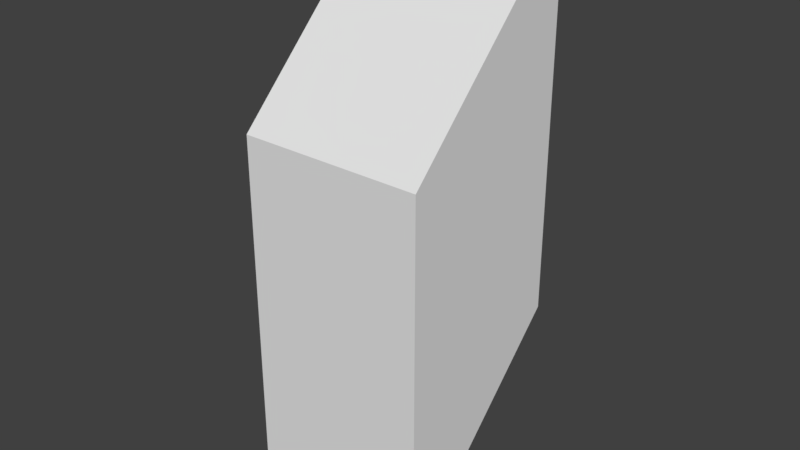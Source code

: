 # Source: Wedge.blend  (saved by Blender 2.79.0; exported with 4.5.12 LTS)
import bpy
from mathutils import Matrix  # noqa: F401  (used for matrix-valued properties, if any)

bpy.ops.wm.read_factory_settings(use_empty=True)
scene = bpy.context.scene
scene.name = 'Scene'

# ---- collections
col_collection_1 = bpy.data.collections.new('Collection 1'); scene.collection.children.link(col_collection_1)

# ---- world
world_world = bpy.data.worlds.new('World'); scene.world = world_world
world_world.color = (0.05088, 0.05088, 0.05088)
world_world.use_sun_shadow = False
world_world.sun_shadow_jitter_overblur = 0.0
world_world.cycles.sampling_method = 'MANUAL'

# ---- meshes
me_cube_003 = bpy.data.meshes.new('Cube.003')
me_cube_003.from_pydata([(-1.0, -1.0, -1.0), (-1.0, -1.0, 1.0), (1.0, -1.0, -1.0), (-1.0, 1.0, 5.0), (1.0, 1.0, 5.0), (-1.0, -1.0, 3.0), (-1.0, 1.0, 1.0), (-1.0, 1.0, 3.0), (1.0, -1.0, 1.0), (1.0, -1.0, 3.0), (1.0, 1.0, 1.0), (1.0, 1.0, 3.0)], [], [(2, 10, 8), (10, 2, 0, 6), (1, 6, 0), (2, 8, 1, 0), (4, 3, 5, 9), (7, 3, 4, 11), (7, 5, 3), (11, 4, 9), (1, 5, 7, 6), (6, 7, 11, 10), (10, 11, 9, 8), (8, 9, 5, 1)])
me_cube_003.use_remesh_preserve_volume = False
me_cube_003.use_remesh_preserve_attributes = False
me_cube_003.use_mirror_vertex_groups = False
me_cube_003.update()

# ---- objects
ob_cube_001 = bpy.data.objects.new('Cube.001', me_cube_003)

# ---- transforms, parenting, visibility, modifiers, constraints
ob_cube_001.location = (0.0, 0.0, 1.0)
ob_cube_001.lineart.crease_threshold = 0.0

# ---- collection membership
col_collection_1.objects.link(ob_cube_001)

# ---- scene / render settings (as saved in the file)
scene.frame_start = 1; scene.frame_end = 250; scene.frame_set(1)
scene.render.engine = 'BLENDER_EEVEE_NEXT'
scene.render.resolution_percentage = 50
scene.render.dither_intensity = 0.0
scene.cycles.use_denoising = False
scene.cycles.samples = 128
scene.cycles.sampling_pattern = 'TABULATED_SOBOL'
scene.cycles.use_adaptive_sampling = False
scene.cycles.use_light_tree = False
scene.cycles.blur_glossy = 0.0
scene.cycles.sample_clamp_indirect = 0.0
scene.view_settings.view_transform = 'Standard'
bpy.context.view_layer.update()

# ---- added for rendering (the .blend has no active camera and no usable light): camera, sun
cam_auto = bpy.data.cameras.new('AutoCamera')
cam_auto.lens = 50.0
cam_auto.sensor_width = 36.0
cam_auto.clip_end = 1000.0
ob_auto_camera = bpy.data.objects.new('AutoCamera', cam_auto)
scene.collection.objects.link(ob_auto_camera)
ob_auto_camera.location = (6.13725, -7.3647, 7.9098)
ob_auto_camera.rotation_euler = (1.09748, -7.21219e-08, 0.694738)
scene.camera = ob_auto_camera
light_auto_sun = bpy.data.lights.new('AutoSun', 'SUN')
light_auto_sun.energy = 3.0
light_auto_sun.angle = 0.0523599
ob_auto_sun = bpy.data.objects.new('AutoSun', light_auto_sun)
scene.collection.objects.link(ob_auto_sun)
ob_auto_sun.rotation_euler = (0.872665, 0.174533, 0.523599)
bpy.context.view_layer.update()
